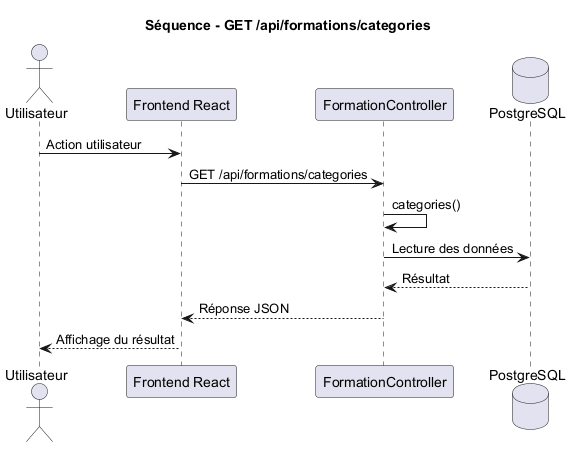

The diagram above was rendered by PlantUML. Its source (embedded in the PNG):
@startuml
title Séquence - GET /api/formations/categories

actor Utilisateur
participant "Frontend React" as Frontend
participant "FormationController" as Controller
database "PostgreSQL" as DB

Utilisateur -> Frontend : Action utilisateur
Frontend -> Controller : GET /api/formations/categories
Controller -> Controller : categories()
Controller -> DB : Lecture des données
DB --> Controller : Résultat
Controller --> Frontend : Réponse JSON
Frontend --> Utilisateur : Affichage du résultat

@enduml